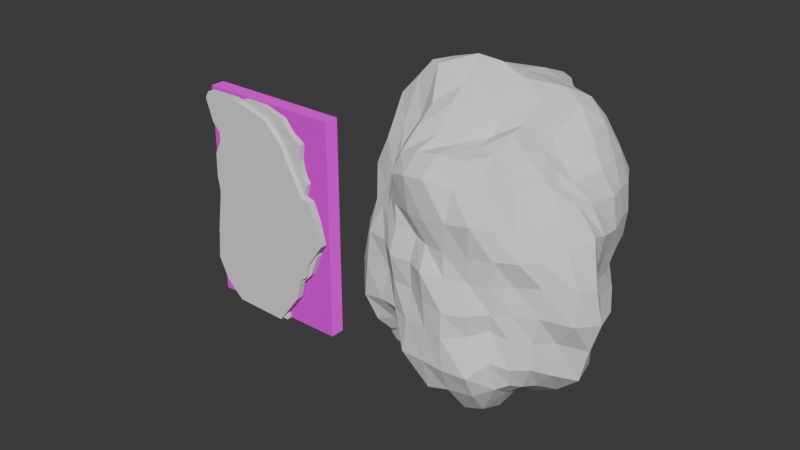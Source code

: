 # Source: WallDestroyed2.1.blend  (saved by Blender 4.4.30; exported with 4.5.12 LTS)
import bpy
from mathutils import Matrix  # noqa: F401  (used for matrix-valued properties, if any)

bpy.ops.wm.read_factory_settings(use_empty=True)
scene = bpy.context.scene
scene.name = 'Scene'

# ---- collections
col_collection = bpy.data.collections.new('Collection'); scene.collection.children.link(col_collection)

# ---- images (referenced by path relative to the original .blend; pixels are not part of the script)
import os
ASSET_DIR = os.environ.get("B2B_ASSET_DIR", "")  # directory of the original .blend (textures are referenced by path, not embedded)
HERE = os.path.dirname(os.path.abspath(__file__))  # packed textures are extracted next to this script under _unpacked/

def load_image(name, relpath, width, height, colorspace="sRGB"):
    """Load a texture the original file referenced (path relative to the .blend, or extracted next to this script)."""
    p = next((c for c in (os.path.join(HERE, relpath), os.path.join(ASSET_DIR, relpath)) if relpath and os.path.exists(c)), "")
    if p:
        img = bpy.data.images.load(p, check_existing=True)
        img.name = name
    else:  # same state as the original file: an image datablock whose file is absent (Cycles renders it pink)
        img = bpy.data.images.new(name, width, height)
        img.source = "FILE"
        img.filepath = "//" + (relpath or name)
    img.colorspace_settings.name = colorspace
    return img
img_wallpaper001b_1k_jpg_color_jpg = load_image('Wallpaper001B_1K-JPG_Color.jpg', 'Wallpaper001B_1K-JPG_Color.jpg', 1024, 1024, 'sRGB')
img_wallpaper001b_1k_jpg_normaldx_jpg = load_image('Wallpaper001B_1K-JPG_NormalDX.jpg', 'Wallpaper001B_1K-JPG_NormalDX.jpg', 1024, 1024, 'sRGB')
img_wallpaper001b_1k_jpg_roughness_jpg = load_image('Wallpaper001B_1K-JPG_Roughness.jpg', 'Wallpaper001B_1K-JPG_Roughness.jpg', 1024, 1024, 'sRGB')

# ---- materials (node trees are filled in below, after node groups)
mat_material = bpy.data.materials.new('Material')
mat_material.alpha_threshold = 0.0
mat_material.roughness = 0.5
mat_material.line_color = (0.0, 0.0, 0.0, 1.0)

# ---- material node trees
mat_material.use_nodes = True; mat_material.node_tree.nodes.clear()
_N = mat_material.node_tree.nodes; _L = mat_material.node_tree.links
n0 = _N.new('ShaderNodeOutputMaterial'); n0.name = 'Material Output'; n0.location = (300, 300)
n1 = _N.new('ShaderNodeBsdfPrincipled'); n1.name = 'Principled BSDF'; n1.location = (10, 300)
n1.inputs[3].default_value = 1.45
n2 = _N.new('ShaderNodeTexImage'); n2.name = 'Image Texture'; n2.location = (-447, 238)
n2.image = img_wallpaper001b_1k_jpg_color_jpg
n3 = _N.new('ShaderNodeTexImage'); n3.name = 'Image Texture.001'; n3.location = (-328, -78)
n3.image = img_wallpaper001b_1k_jpg_normaldx_jpg
n4 = _N.new('ShaderNodeTexImage'); n4.name = 'Image Texture.002'; n4.location = (-699, -92)
n4.image = img_wallpaper001b_1k_jpg_roughness_jpg
_L.new(n1.outputs[0], n0.inputs[0])
_L.new(n2.outputs[0], n1.inputs[0])
_L.new(n3.outputs[0], n1.inputs[5])
_L.new(n4.outputs[0], n1.inputs[2])
n0.is_active_output = True

# ---- world
world_world = bpy.data.worlds.new('World'); scene.world = world_world
world_world.use_nodes = True; world_world.node_tree.nodes.clear()
_N = world_world.node_tree.nodes; _L = world_world.node_tree.links
n0 = _N.new('ShaderNodeOutputWorld'); n0.name = 'World Output'; n0.location = (300, 300)
n1 = _N.new('ShaderNodeBackground'); n1.name = 'Background'; n1.location = (10, 300)
n1.inputs[0].default_value = (0.05088, 0.05088, 0.05088, 1.0)
_L.new(n1.outputs[0], n0.inputs[0])
n0.is_active_output = True
world_world.color = (0.05088, 0.05088, 0.05088)
world_world.sun_shadow_jitter_overblur = 0.0

# ---- meshes
me_cube = bpy.data.meshes.new('Cube')
me_cube.from_pydata([(0.0, 2.0, 2.0), (0.0, 2.0, 0.0), (0.0, 0.0, 2.0), (0.0, 0.0, 0.0), (-2.0, 2.0, 2.0), (-2.0, 2.0, 0.0), (-2.0, 0.0, 2.0), (-2.0, 0.0, 0.0)], [], [(0, 4, 6, 2), (3, 2, 6, 7), (7, 6, 4, 5), (5, 1, 3, 7), (1, 0, 2, 3), (5, 4, 0, 1)])
_uv = me_cube.uv_layers.new(name='UVMap')
_uv.uv.foreach_set('vector', [0.625, 0.5, 0.875, 0.5, 0.875, 0.75, 0.625, 0.75, 0.375, 0.75, 0.625, 0.75, 0.625, 1.0, 0.375, 1.0, 0.375, 0.0, 0.625, 0.0, 0.625, 0.25, 0.375, 0.25, 0.125, 0.5, 0.375, 0.5, 0.375, 0.75, 0.125, 0.75, 0.375, 0.5, 0.625, 0.5, 0.625, 0.75, 0.375, 0.75, 0.375, 0.25, 0.625, 0.25, 0.625, 0.5, 0.375, 0.5])
me_cube.materials.append(mat_material)
me_cube.use_mirror_vertex_groups = False
me_cube.update()
me_cube_003 = bpy.data.meshes.new('Cube.003')
me_cube_003.from_pydata([(-0.5155, -0.5638, -0.5712), (-0.5045, -0.5217, 0.4301), (-0.5563, 0.5563, -0.5563), (-0.6023, 0.6159, 0.6026), (0.6066, -0.6277, -0.557), (0.4416, -0.4411, 0.4409), (0.5729, 0.609, -0.63), (0.5033, 0.5787, 0.6448), (-0.5628, 0.4391, -0.5629), (-0.5988, 0.2995, -0.5973), (-0.7063, 0.1222, -0.6625), (-0.7066, -0.09145, -0.6098), (-0.6633, -0.176, -0.6112), (-0.628, -0.3351, -0.655), (-0.5646, -0.495, -0.6334), (-0.5953, -0.6196, -0.5122), (-0.6763, -0.6664, -0.3625), (-0.6543, -0.6624, -0.168), (-0.6396, -0.6493, 0.03846), (-0.5611, -0.5948, 0.1933), (-0.5222, -0.5659, 0.2778), (-0.5182, -0.5431, 0.3655), (-0.5145, -0.4596, 0.4579), (-0.6002, -0.3105, 0.6001), (-0.7194, -0.1829, 0.7202), (-0.7473, 0.0008987, 0.7476), (-0.7461, 0.1933, 0.7245), (-0.6894, 0.3694, 0.6851), (-0.6402, 0.526, 0.6442), (-0.5952, 0.6389, 0.4493), (-0.6251, 0.6526, 0.3009), (-0.653, 0.6548, 0.1685), (-0.609, 0.6089, 0.0005399), (-0.6733, 0.6733, -0.1715), (-0.6977, 0.6977, -0.3575), (-0.5856, 0.5856, -0.4562), (0.4705, 0.6403, -0.7894), (0.3188, 0.6799, -0.8546), (0.2303, 0.7166, -0.826), (0.07467, 0.7586, -0.7697), (-0.1525, 0.7066, -0.6968), (-0.3282, 0.6433, -0.6412), (-0.4657, 0.5985, -0.5985), (-0.458, 0.6205, 0.5976), (-0.2429, 0.6533, 0.6064), (-0.06348, 0.7761, 0.6802), (0.0113, 0.8009, 0.6964), (0.07235, 0.7779, 0.7243), (0.2311, 0.6433, 0.6701), (0.3658, 0.5794, 0.6466), (0.6072, 0.6198, 0.4976), (0.6771, 0.678, 0.348), (0.6685, 0.6683, 0.1703), (0.6759, 0.6759, 3.686e-06), (0.6006, 0.5965, -0.1545), (0.5845, 0.5822, -0.2989), (0.6142, 0.6468, -0.4898), (0.6346, -0.5099, -0.6049), (0.6623, -0.3633, -0.6468), (0.7243, -0.1841, -0.7233), (0.6708, -2.638e-08, -0.6708), (0.7005, 0.1782, -0.7005), (0.6802, 0.365, -0.6886), (0.6187, 0.5308, -0.6389), (0.55, 0.5041, 0.6669), (0.6138, 0.3714, 0.6807), (0.6358, 0.184, 0.6489), (0.534, -0.01224, 0.5274), (0.555, -0.1449, 0.5275), (0.5649, -0.262, 0.5084), (0.479, -0.3525, 0.4608), (0.4834, -0.4749, 0.3857), (0.5513, -0.5498, 0.2884), (0.626, -0.6247, 0.1585), (0.5729, -0.5747, -0.0001723), (0.585, -0.6017, -0.1549), (0.5914, -0.6301, -0.2916), (0.6277, -0.6613, -0.4469), (-0.4365, -0.563, -0.546), (-0.3341, -0.5697, -0.5529), (-0.182, -0.6863, -0.6542), (-0.006873, -0.7496, -0.7241), (0.1738, -0.756, -0.6779), (0.3781, -0.7393, -0.6589), (0.517, -0.6676, -0.5992), (0.3875, -0.4948, 0.495), (0.2956, -0.5718, 0.5696), (0.1459, -0.5988, 0.6021), (-0.04181, -0.6379, 0.6149), (-0.2138, -0.6566, 0.5909), (-0.3698, -0.6203, 0.5532), (-0.4657, -0.5552, 0.4746), (-0.6878, -0.4977, -0.5311), (-0.7916, -0.5465, -0.3626), (-0.7935, -0.5375, -0.197), (-0.7457, -0.518, 0.05033), (-0.6701, -0.5282, 0.1944), (-0.5975, -0.5104, 0.2838), (-0.557, -0.4828, 0.3797), (-0.7385, -0.304, -0.5087), (-0.8193, -0.3447, -0.3613), (-0.8204, -0.3383, -0.1723), (-0.7928, -0.3519, 0.0385), (-0.7417, -0.3789, 0.1632), (-0.8061, -0.3619, 0.3369), (-0.7301, -0.3338, 0.4951), (-0.7393, -0.1501, -0.4856), (-0.783, -0.1498, -0.3486), (-0.8359, -0.1778, -0.1486), (-0.811, -0.1876, 0.01764), (-0.9068, -0.2013, 0.1657), (-0.8434, -0.1859, 0.331), (-0.7793, -0.1728, 0.5257), (-0.7629, -0.06182, -0.4884), (-0.8263, -0.001254, -0.3543), (-0.9065, 0.0008788, -0.1808), (-0.9649, 0.007619, -0.002308), (-0.9109, -0.007009, 0.1866), (-0.8512, -0.002027, 0.356), (-0.789, -0.001084, 0.5276), (-0.7973, 0.1531, -0.5259), (-0.846, 0.1754, -0.3578), (-0.821, 0.1738, -0.1648), (-0.8055, 0.1754, 2.913e-05), (-0.8034, 0.168, 0.1593), (-0.876, 0.181, 0.3568), (-0.8636, 0.1865, 0.5546), (-0.6492, 0.2941, -0.445), (-0.7218, 0.3134, -0.3133), (-0.7255, 0.3131, -0.1469), (-0.6602, 0.2886, 0.002189), (-0.7614, 0.327, 0.1505), (-0.882, 0.3859, 0.3707), (-0.8488, 0.3836, 0.5553), (-0.6168, 0.4359, -0.4359), (-0.73, 0.4973, -0.3304), (-0.7236, 0.4905, -0.1613), (-0.5723, 0.3957, 0.0001898), (-0.6753, 0.466, 0.1415), (-0.7899, 0.5539, 0.3255), (-0.7694, 0.5494, 0.5116), (-0.4803, 0.6846, -0.4803), (-0.58, 0.8596, -0.3843), (-0.5613, 0.8362, -0.1846), (-0.5233, 0.776, 3.2e-05), (-0.4912, 0.7449, 0.1668), (-0.4862, 0.7403, 0.3218), (-0.4341, 0.6899, 0.4449), (-0.3334, 0.7575, -0.5115), (-0.3746, 0.8762, -0.3735), (-0.3625, 0.8633, -0.1796), (-0.3256, 0.7622, 7.947e-05), (-0.2909, 0.7558, 0.153), (-0.3304, 0.8151, 0.3433), (-0.2664, 0.7248, 0.4781), (-0.1659, 0.8258, -0.5525), (-0.1751, 0.8475, -0.3559), (-0.1868, 0.9063, -0.1862), (-0.1498, 0.7088, 2.038e-05), (-0.1402, 0.7576, 0.1562), (-0.1437, 0.8314, 0.3436), (-0.06458, 0.8316, 0.5617), (0.05995, 0.8553, -0.5349), (0.002255, 0.7887, -0.3346), (3.997e-05, 0.9051, -0.1841), (2.256e-08, 0.7782, 1.776e-08), (-0.01569, 0.7696, 0.1731), (-0.02669, 0.8526, 0.3682), (-0.01107, 0.8331, 0.6233), (0.1571, 0.8638, -0.5482), (0.1705, 0.8358, -0.3557), (0.197, 0.9768, -0.197), (0.1865, 0.9189, 5.621e-09), (0.1578, 0.801, 0.1712), (0.06957, 0.8665, 0.4236), (0.03293, 0.8373, 0.6408), (0.3321, 0.8451, -0.625), (0.3649, 0.8922, -0.3954), (0.4024, 0.9667, -0.199), (0.4055, 0.9767, 5.142e-08), (0.3599, 0.8534, 0.1778), (0.3195, 0.7831, 0.3622), (0.2738, 0.7379, 0.5777), (0.5363, 0.7878, -0.5715), (0.5163, 0.7508, -0.3561), (0.5181, 0.7682, -0.1706), (0.5526, 0.8229, 5.5e-10), (0.5279, 0.7832, 0.1736), (0.5102, 0.7529, 0.3422), (0.4585, 0.706, 0.5417), (0.7205, 0.5338, -0.4895), (0.7253, 0.5013, -0.3108), (0.7005, 0.4726, -0.1573), (0.7598, 0.5226, 0.01381), (0.7824, 0.5215, 0.1652), (0.7676, 0.5088, 0.3377), (0.6924, 0.494, 0.5087), (0.7509, 0.3498, -0.5117), (0.7319, 0.3196, -0.3154), (0.756, 0.3208, -0.1603), (0.8103, 0.3545, 0.0227), (0.8277, 0.3547, 0.1912), (0.8003, 0.343, 0.3477), (0.7376, 0.3375, 0.5054), (0.7809, 0.1732, -0.5265), (0.8173, 0.171, -0.3464), (0.763, 0.1601, -0.1571), (0.8144, 0.1652, -0.003967), (0.8735, 0.1875, 0.1742), (0.8275, 0.2117, 0.3431), (0.7309, 0.1711, 0.4946), (0.8663, -3.743e-08, -0.5798), (0.8545, -3.483e-08, -0.3601), (0.8685, -0.0004921, -0.1782), (0.8607, 0.005036, 0.02128), (0.9066, -0.01959, 0.2049), (0.8056, -0.04287, 0.3649), (0.6715, -0.07199, 0.4601), (0.9037, -0.199, -0.6036), (0.9657, -0.1989, -0.4021), (1.049, -0.2135, -0.2117), (0.9947, -0.2198, -0.02444), (0.9131, -0.1624, 0.2424), (0.76, -0.1581, 0.386), (0.6337, -0.1589, 0.4526), (0.788, -0.398, -0.5261), (0.7955, -0.3589, -0.3434), (0.9457, -0.3932, -0.1916), (0.9378, -0.3671, -0.0002751), (0.835, -0.3458, 0.1705), (0.7422, -0.3129, 0.3431), (0.6296, -0.2533, 0.4568), (0.7089, -0.5329, -0.4686), (0.7052, -0.514, -0.3141), (0.7389, -0.5029, -0.1655), (0.745, -0.5021, 0.01131), (0.7305, -0.4875, 0.1528), (0.6347, -0.4417, 0.2795), (0.5418, -0.3919, 0.3729), (0.4961, -0.7146, -0.4294), (0.4421, -0.6559, -0.2678), (0.4583, -0.6786, -0.1556), (0.4578, -0.6816, -0.0002161), (0.4682, -0.6923, 0.1534), (0.4559, -0.6652, 0.3033), (0.4194, -0.5942, 0.4194), (0.3812, -0.8393, -0.5116), (0.3288, -0.7619, -0.2983), (0.3331, -0.7915, -0.1688), (0.3026, -0.7336, 0.0004281), (0.3088, -0.7517, 0.1479), (0.3421, -0.8007, 0.3425), (0.3165, -0.6967, 0.4761), (0.1856, -0.8556, -0.515), (0.1709, -0.8573, -0.3199), (0.1734, -0.8532, -0.1721), (0.1477, -0.7969, 0.007523), (0.1241, -0.7849, 0.1461), (0.1429, -0.8014, 0.3159), (0.1508, -0.7296, 0.4862), (0.00189, -0.8432, -0.514), (0.01318, -0.8333, -0.3078), (0.001026, -0.8343, -0.1614), (-0.01922, -0.8498, 0.01586), (-0.03729, -0.7604, 0.148), (-0.03731, -0.799, 0.295), (-0.04175, -0.8007, 0.5151), (-0.1891, -0.8263, -0.5202), (-0.1655, -0.8112, -0.329), (-0.1495, -0.77, -0.1461), (-0.16, -0.779, 0.0147), (-0.1548, -0.7125, 0.1508), (-0.1912, -0.7677, 0.2888), (-0.2161, -0.7895, 0.4979), (-0.2934, -0.6407, -0.4392), (-0.32, -0.7481, -0.3104), (-0.3196, -0.7604, -0.1383), (-0.3343, -0.7878, 0.01606), (-0.3328, -0.7189, 0.171), (-0.3692, -0.6865, 0.2812), (-0.3728, -0.72, 0.4592), (-0.4314, -0.6224, -0.4545), (-0.4772, -0.7069, -0.3227), (-0.4393, -0.6746, -0.1221), (-0.4644, -0.6904, 0.04446), (-0.4681, -0.6514, 0.1885), (-0.4643, -0.6223, 0.2843), (-0.4703, -0.6022, 0.3809), (-0.4855, 0.4834, -0.6917), (-0.3486, 0.522, -0.7796), (-0.1846, 0.4845, -0.7879), (0.006459, 0.5743, -0.8755), (0.1152, 0.5824, -0.8969), (0.2763, 0.6011, -0.9064), (0.5022, 0.5197, -0.7922), (-0.4803, 0.3089, -0.6969), (-0.3429, 0.3275, -0.8039), (-0.2163, 0.347, -0.921), (-0.02309, 0.4022, -0.8949), (0.1396, 0.5237, -0.922), (0.2967, 0.5553, -0.9208), (0.4892, 0.4024, -0.7795), (-0.5315, 0.128, -0.7422), (-0.3564, 0.1648, -0.8384), (-0.2238, 0.2033, -0.9289), (-0.05058, 0.2306, -0.9243), (0.1546, 0.2245, -0.8426), (0.3588, 0.2228, -0.8781), (0.4959, 0.1802, -0.7506), (-0.5941, -0.0959, -0.7324), (-0.3958, -0.04355, -0.8277), (-0.214, -0.00808, -0.8916), (-0.009955, 0.06941, -0.9033), (0.1675, 0.03401, -0.8827), (0.3597, 0.0001816, -0.8556), (0.5127, -0.0001028, -0.7608), (-0.5443, -0.1921, -0.6685), (-0.4, -0.1886, -0.7654), (-0.2352, -0.1717, -0.8488), (-0.019, -0.1782, -0.8888), (0.1853, -0.1843, -0.9128), (0.3582, -0.1765, -0.8474), (0.5396, -0.1768, -0.7979), (-0.5271, -0.3644, -0.7097), (-0.3867, -0.3389, -0.7283), (-0.1988, -0.3341, -0.8126), (-0.01456, -0.349, -0.8412), (0.1853, -0.3719, -0.8849), (0.3695, -0.3731, -0.8717), (0.4933, -0.3247, -0.727), (-0.5048, -0.5127, -0.6568), (-0.4371, -0.5205, -0.6675), (-0.195, -0.4865, -0.7217), (-0.00285, -0.5192, -0.7718), (0.2061, -0.5835, -0.8573), (0.3524, -0.5608, -0.825), (0.5009, -0.4965, -0.6909), (0.3642, 0.5255, 0.6914), (0.2526, 0.5703, 0.6993), (0.1383, 0.6907, 0.7668), (0.04365, 0.7309, 0.778), (-0.07476, 0.6235, 0.7753), (-0.2566, 0.5241, 0.7114), (-0.4898, 0.52, 0.7133), (0.4699, 0.4182, 0.7775), (0.3322, 0.4472, 0.7914), (0.193, 0.4833, 0.8121), (0.04023, 0.4804, 0.8508), (-0.121, 0.4129, 0.81), (-0.3401, 0.3563, 0.8082), (-0.5383, 0.377, 0.7945), (0.5004, 0.2314, 0.7806), (0.3598, 0.2512, 0.8481), (0.1901, 0.211, 0.8809), (0.003183, 0.1582, 0.9092), (-0.1826, 0.1697, 0.9149), (-0.3486, 0.1746, 0.8278), (-0.5762, 0.1911, 0.857), (0.4406, -0.005728, 0.6325), (0.3419, 0.001278, 0.8172), (0.1813, 0.004974, 0.9169), (-0.009954, 0.01067, 0.9721), (-0.199, 0.004267, 0.982), (-0.3914, 0.0005806, 0.9397), (-0.5925, 4.074e-09, 0.8866), (0.4261, -0.1398, 0.6252), (0.3141, -0.1547, 0.7305), (0.1564, -0.1565, 0.7465), (-7.039e-09, -0.1676, 0.8104), (-0.1771, -0.1771, 0.8645), (-0.3919, -0.1937, 0.9385), (-0.5653, -0.1859, 0.8426), (0.4348, -0.2774, 0.5989), (0.3132, -0.3095, 0.7163), (0.1431, -0.2883, 0.6597), (-1.12e-05, -0.3144, 0.7298), (-0.1662, -0.3376, 0.7911), (-0.3313, -0.3353, 0.762), (-0.4517, -0.3078, 0.6488), (0.3859, -0.3815, 0.5369), (0.2906, -0.4362, 0.6292), (0.1394, -0.4321, 0.6302), (-0.007935, -0.4496, 0.6303), (-0.1538, -0.4995, 0.6656), (-0.3294, -0.5129, 0.6625), (-0.4582, -0.4744, 0.5523)], [], [(92, 93, 100, 99), (93, 94, 101, 100), (94, 95, 102, 101), (95, 96, 103, 102), (96, 97, 104, 103), (97, 98, 105, 104), (99, 100, 107, 106), (100, 101, 108, 107), (101, 102, 109, 108), (102, 103, 110, 109), (103, 104, 111, 110), (104, 105, 112, 111), (106, 107, 114, 113), (107, 108, 115, 114), (108, 109, 116, 115), (109, 110, 117, 116), (110, 111, 118, 117), (111, 112, 119, 118), (113, 114, 121, 120), (114, 115, 122, 121), (115, 116, 123, 122), (116, 117, 124, 123), (117, 118, 125, 124), (118, 119, 126, 125), (120, 121, 128, 127), (121, 122, 129, 128), (122, 123, 130, 129), (123, 124, 131, 130), (124, 125, 132, 131), (125, 126, 133, 132), (127, 128, 135, 134), (128, 129, 136, 135), (129, 130, 137, 136), (130, 131, 138, 137), (131, 132, 139, 138), (132, 133, 140, 139), (0, 15, 92, 14), (15, 16, 93, 92), (16, 17, 94, 93), (17, 18, 95, 94), (18, 19, 96, 95), (19, 20, 97, 96), (20, 21, 98, 97), (21, 1, 22, 98), (98, 22, 23, 105), (105, 23, 24, 112), (112, 24, 25, 119), (119, 25, 26, 126), (126, 26, 27, 133), (133, 27, 28, 140), (140, 28, 3, 29), (139, 140, 29, 30), (138, 139, 30, 31), (137, 138, 31, 32), (136, 137, 32, 33), (135, 136, 33, 34), (134, 135, 34, 35), (8, 134, 35, 2), (9, 127, 134, 8), (10, 120, 127, 9), (11, 113, 120, 10), (12, 106, 113, 11), (13, 99, 106, 12), (14, 92, 99, 13), (141, 142, 149, 148), (142, 143, 150, 149), (143, 144, 151, 150), (144, 145, 152, 151), (145, 146, 153, 152), (146, 147, 154, 153), (148, 149, 156, 155), (149, 150, 157, 156), (150, 151, 158, 157), (151, 152, 159, 158), (152, 153, 160, 159), (153, 154, 161, 160), (155, 156, 163, 162), (156, 157, 164, 163), (157, 158, 165, 164), (158, 159, 166, 165), (159, 160, 167, 166), (160, 161, 168, 167), (162, 163, 170, 169), (163, 164, 171, 170), (164, 165, 172, 171), (165, 166, 173, 172), (166, 167, 174, 173), (167, 168, 175, 174), (169, 170, 177, 176), (170, 171, 178, 177), (171, 172, 179, 178), (172, 173, 180, 179), (173, 174, 181, 180), (174, 175, 182, 181), (176, 177, 184, 183), (177, 178, 185, 184), (178, 179, 186, 185), (179, 180, 187, 186), (180, 181, 188, 187), (181, 182, 189, 188), (2, 35, 141, 42), (35, 34, 142, 141), (34, 33, 143, 142), (33, 32, 144, 143), (32, 31, 145, 144), (31, 30, 146, 145), (30, 29, 147, 146), (29, 3, 43, 147), (147, 43, 44, 154), (154, 44, 45, 161), (161, 45, 46, 168), (168, 46, 47, 175), (175, 47, 48, 182), (182, 48, 49, 189), (189, 49, 7, 50), (188, 189, 50, 51), (187, 188, 51, 52), (186, 187, 52, 53), (185, 186, 53, 54), (184, 185, 54, 55), (183, 184, 55, 56), (36, 183, 56, 6), (37, 176, 183, 36), (38, 169, 176, 37), (39, 162, 169, 38), (40, 155, 162, 39), (41, 148, 155, 40), (42, 141, 148, 41), (190, 191, 198, 197), (191, 192, 199, 198), (192, 193, 200, 199), (193, 194, 201, 200), (194, 195, 202, 201), (195, 196, 203, 202), (197, 198, 205, 204), (198, 199, 206, 205), (199, 200, 207, 206), (200, 201, 208, 207), (201, 202, 209, 208), (202, 203, 210, 209), (204, 205, 212, 211), (205, 206, 213, 212), (206, 207, 214, 213), (207, 208, 215, 214), (208, 209, 216, 215), (209, 210, 217, 216), (211, 212, 219, 218), (212, 213, 220, 219), (213, 214, 221, 220), (214, 215, 222, 221), (215, 216, 223, 222), (216, 217, 224, 223), (218, 219, 226, 225), (219, 220, 227, 226), (220, 221, 228, 227), (221, 222, 229, 228), (222, 223, 230, 229), (223, 224, 231, 230), (225, 226, 233, 232), (226, 227, 234, 233), (227, 228, 235, 234), (228, 229, 236, 235), (229, 230, 237, 236), (230, 231, 238, 237), (6, 56, 190, 63), (56, 55, 191, 190), (55, 54, 192, 191), (54, 53, 193, 192), (53, 52, 194, 193), (52, 51, 195, 194), (51, 50, 196, 195), (50, 7, 64, 196), (196, 64, 65, 203), (203, 65, 66, 210), (210, 66, 67, 217), (217, 67, 68, 224), (224, 68, 69, 231), (231, 69, 70, 238), (238, 70, 5, 71), (237, 238, 71, 72), (236, 237, 72, 73), (235, 236, 73, 74), (234, 235, 74, 75), (233, 234, 75, 76), (232, 233, 76, 77), (57, 232, 77, 4), (58, 225, 232, 57), (59, 218, 225, 58), (60, 211, 218, 59), (61, 204, 211, 60), (62, 197, 204, 61), (63, 190, 197, 62), (239, 240, 247, 246), (240, 241, 248, 247), (241, 242, 249, 248), (242, 243, 250, 249), (243, 244, 251, 250), (244, 245, 252, 251), (246, 247, 254, 253), (247, 248, 255, 254), (248, 249, 256, 255), (249, 250, 257, 256), (250, 251, 258, 257), (251, 252, 259, 258), (253, 254, 261, 260), (254, 255, 262, 261), (255, 256, 263, 262), (256, 257, 264, 263), (257, 258, 265, 264), (258, 259, 266, 265), (260, 261, 268, 267), (261, 262, 269, 268), (262, 263, 270, 269), (263, 264, 271, 270), (264, 265, 272, 271), (265, 266, 273, 272), (267, 268, 275, 274), (268, 269, 276, 275), (269, 270, 277, 276), (270, 271, 278, 277), (271, 272, 279, 278), (272, 273, 280, 279), (274, 275, 282, 281), (275, 276, 283, 282), (276, 277, 284, 283), (277, 278, 285, 284), (278, 279, 286, 285), (279, 280, 287, 286), (4, 77, 239, 84), (77, 76, 240, 239), (76, 75, 241, 240), (75, 74, 242, 241), (74, 73, 243, 242), (73, 72, 244, 243), (72, 71, 245, 244), (71, 5, 85, 245), (245, 85, 86, 252), (252, 86, 87, 259), (259, 87, 88, 266), (266, 88, 89, 273), (273, 89, 90, 280), (280, 90, 91, 287), (287, 91, 1, 21), (286, 287, 21, 20), (285, 286, 20, 19), (284, 285, 19, 18), (283, 284, 18, 17), (282, 283, 17, 16), (281, 282, 16, 15), (78, 281, 15, 0), (79, 274, 281, 78), (80, 267, 274, 79), (81, 260, 267, 80), (82, 253, 260, 81), (83, 246, 253, 82), (84, 239, 246, 83), (288, 289, 296, 295), (289, 290, 297, 296), (290, 291, 298, 297), (291, 292, 299, 298), (292, 293, 300, 299), (293, 294, 301, 300), (295, 296, 303, 302), (296, 297, 304, 303), (297, 298, 305, 304), (298, 299, 306, 305), (299, 300, 307, 306), (300, 301, 308, 307), (302, 303, 310, 309), (303, 304, 311, 310), (304, 305, 312, 311), (305, 306, 313, 312), (306, 307, 314, 313), (307, 308, 315, 314), (309, 310, 317, 316), (310, 311, 318, 317), (311, 312, 319, 318), (312, 313, 320, 319), (313, 314, 321, 320), (314, 315, 322, 321), (316, 317, 324, 323), (317, 318, 325, 324), (318, 319, 326, 325), (319, 320, 327, 326), (320, 321, 328, 327), (321, 322, 329, 328), (323, 324, 331, 330), (324, 325, 332, 331), (325, 326, 333, 332), (326, 327, 334, 333), (327, 328, 335, 334), (328, 329, 336, 335), (2, 42, 288, 8), (42, 41, 289, 288), (41, 40, 290, 289), (40, 39, 291, 290), (39, 38, 292, 291), (38, 37, 293, 292), (37, 36, 294, 293), (36, 6, 63, 294), (294, 63, 62, 301), (301, 62, 61, 308), (308, 61, 60, 315), (315, 60, 59, 322), (322, 59, 58, 329), (329, 58, 57, 336), (336, 57, 4, 84), (335, 336, 84, 83), (334, 335, 83, 82), (333, 334, 82, 81), (332, 333, 81, 80), (331, 332, 80, 79), (330, 331, 79, 78), (14, 330, 78, 0), (13, 323, 330, 14), (12, 316, 323, 13), (11, 309, 316, 12), (10, 302, 309, 11), (9, 295, 302, 10), (8, 288, 295, 9), (337, 338, 345, 344), (338, 339, 346, 345), (339, 340, 347, 346), (340, 341, 348, 347), (341, 342, 349, 348), (342, 343, 350, 349), (344, 345, 352, 351), (345, 346, 353, 352), (346, 347, 354, 353), (347, 348, 355, 354), (348, 349, 356, 355), (349, 350, 357, 356), (351, 352, 359, 358), (352, 353, 360, 359), (353, 354, 361, 360), (354, 355, 362, 361), (355, 356, 363, 362), (356, 357, 364, 363), (358, 359, 366, 365), (359, 360, 367, 366), (360, 361, 368, 367), (361, 362, 369, 368), (362, 363, 370, 369), (363, 364, 371, 370), (365, 366, 373, 372), (366, 367, 374, 373), (367, 368, 375, 374), (368, 369, 376, 375), (369, 370, 377, 376), (370, 371, 378, 377), (372, 373, 380, 379), (373, 374, 381, 380), (374, 375, 382, 381), (375, 376, 383, 382), (376, 377, 384, 383), (377, 378, 385, 384), (7, 49, 337, 64), (49, 48, 338, 337), (48, 47, 339, 338), (47, 46, 340, 339), (46, 45, 341, 340), (45, 44, 342, 341), (44, 43, 343, 342), (43, 3, 28, 343), (343, 28, 27, 350), (350, 27, 26, 357), (357, 26, 25, 364), (364, 25, 24, 371), (371, 24, 23, 378), (378, 23, 22, 385), (385, 22, 1, 91), (384, 385, 91, 90), (383, 384, 90, 89), (382, 383, 89, 88), (381, 382, 88, 87), (380, 381, 87, 86), (379, 380, 86, 85), (70, 379, 85, 5), (69, 372, 379, 70), (68, 365, 372, 69), (67, 358, 365, 68), (66, 351, 358, 67), (65, 344, 351, 66), (64, 337, 344, 65)])
_uv = me_cube_003.uv_layers.new(name='UVMap')
_uv.uv.foreach_set('vector', [0.4063, 0.03125, 0.4375, 0.03125, 0.4375, 0.0625, 0.4063, 0.0625, 0.4375, 0.03125, 0.4688, 0.03125, 0.4688, 0.0625, 0.4375, 0.0625, 0.4688, 0.03125, 0.5, 0.03125, 0.5, 0.0625, 0.4688, 0.0625, 0.5, 0.03125, 0.5312, 0.03125, 0.5312, 0.0625, 0.5, 0.0625, 0.5312, 0.03125, 0.5625, 0.03125, 0.5625, 0.0625, 0.5312, 0.0625, 0.5625, 0.03125, 0.5938, 0.03125, 0.5938, 0.0625, 0.5625, 0.0625, 0.4063, 0.0625, 0.4375, 0.0625, 0.4375, 0.09375, 0.4063, 0.09375, 0.4375, 0.0625, 0.4688, 0.0625, 0.4688, 0.09375, 0.4375, 0.09375, 0.4688, 0.0625, 0.5, 0.0625, 0.5, 0.09375, 0.4688, 0.09375, 0.5, 0.0625, 0.5312, 0.0625, 0.5313, 0.09375, 0.5, 0.09375, 0.5312, 0.0625, 0.5625, 0.0625, 0.5625, 0.09375, 0.5313, 0.09375, 0.5625, 0.0625, 0.5938, 0.0625, 0.5938, 0.09375, 0.5625, 0.09375, 0.4063, 0.09375, 0.4375, 0.09375, 0.4375, 0.125, 0.4063, 0.125, 0.4375, 0.09375, 0.4688, 0.09375, 0.4688, 0.125, 0.4375, 0.125, 0.4688, 0.09375, 0.5, 0.09375, 0.5, 0.125, 0.4688, 0.125, 0.5, 0.09375, 0.5313, 0.09375, 0.5312, 0.125, 0.5, 0.125, 0.5313, 0.09375, 0.5625, 0.09375, 0.5625, 0.125, 0.5312, 0.125, 0.5625, 0.09375, 0.5938, 0.09375, 0.5938, 0.125, 0.5625, 0.125, 0.4063, 0.125, 0.4375, 0.125, 0.4375, 0.1562, 0.4063, 0.1563, 0.4375, 0.125, 0.4688, 0.125, 0.4688, 0.1563, 0.4375, 0.1562, 0.4688, 0.125, 0.5, 0.125, 0.5, 0.1562, 0.4688, 0.1563, 0.5, 0.125, 0.5312, 0.125, 0.5313, 0.1563, 0.5, 0.1562, 0.5312, 0.125, 0.5625, 0.125, 0.5625, 0.1562, 0.5313, 0.1563, 0.5625, 0.125, 0.5938, 0.125, 0.5938, 0.1562, 0.5625, 0.1562, 0.4063, 0.1563, 0.4375, 0.1562, 0.4375, 0.1875, 0.4063, 0.1875, 0.4375, 0.1562, 0.4688, 0.1563, 0.4688, 0.1875, 0.4375, 0.1875, 0.4688, 0.1563, 0.5, 0.1562, 0.5, 0.1875, 0.4688, 0.1875, 0.5, 0.1562, 0.5313, 0.1563, 0.5312, 0.1875, 0.5, 0.1875, 0.5313, 0.1563, 0.5625, 0.1562, 0.5625, 0.1875, 0.5312, 0.1875, 0.5625, 0.1562, 0.5938, 0.1562, 0.5938, 0.1875, 0.5625, 0.1875, 0.4063, 0.1875, 0.4375, 0.1875, 0.4375, 0.2188, 0.4063, 0.2188, 0.4375, 0.1875, 0.4688, 0.1875, 0.4688, 0.2188, 0.4375, 0.2188, 0.4688, 0.1875, 0.5, 0.1875, 0.5, 0.2188, 0.4688, 0.2188, 0.5, 0.1875, 0.5312, 0.1875, 0.5313, 0.2188, 0.5, 0.2188, 0.5312, 0.1875, 0.5625, 0.1875, 0.5625, 0.2188, 0.5313, 0.2188, 0.5625, 0.1875, 0.5938, 0.1875, 0.5938, 0.2188, 0.5625, 0.2188, 0.375, 0.0, 0.4063, 0.0, 0.4063, 0.03125, 0.375, 0.03125, 0.4063, 0.0, 0.4375, 0.0, 0.4375, 0.03125, 0.4063, 0.03125, 0.4375, 0.0, 0.4688, 0.0, 0.4688, 0.03125, 0.4375, 0.03125, 0.4688, 0.0, 0.5, 0.0, 0.5, 0.03125, 0.4688, 0.03125, 0.5, 0.0, 0.5313, 0.0, 0.5312, 0.03125, 0.5, 0.03125, 0.5313, 0.0, 0.5625, 0.0, 0.5625, 0.03125, 0.5312, 0.03125, 0.5625, 0.0, 0.5938, 0.0, 0.5938, 0.03125, 0.5625, 0.03125, 0.5938, 0.0, 0.625, 0.0, 0.625, 0.03125, 0.5938, 0.03125, 0.5938, 0.03125, 0.625, 0.03125, 0.625, 0.0625, 0.5938, 0.0625, 0.5938, 0.0625, 0.625, 0.0625, 0.625, 0.09375, 0.5938, 0.09375, 0.5938, 0.09375, 0.625, 0.09375, 0.625, 0.125, 0.5938, 0.125, 0.5938, 0.125, 0.625, 0.125, 0.625, 0.1563, 0.5938, 0.1562, 0.5938, 0.1562, 0.625, 0.1563, 0.625, 0.1875, 0.5938, 0.1875, 0.5938, 0.1875, 0.625, 0.1875, 0.625, 0.2188, 0.5938, 0.2188, 0.5938, 0.2188, 0.625, 0.2188, 0.625, 0.25, 0.5938, 0.25, 0.5625, 0.2188, 0.5938, 0.2188, 0.5938, 0.25, 0.5625, 0.25, 0.5313, 0.2188, 0.5625, 0.2188, 0.5625, 0.25, 0.5312, 0.25, 0.5, 0.2188, 0.5313, 0.2188, 0.5312, 0.25, 0.5, 0.25, 0.4688, 0.2188, 0.5, 0.2188, 0.5, 0.25, 0.4688, 0.25, 0.4375, 0.2188, 0.4688, 0.2188, 0.4688, 0.25, 0.4375, 0.25, 0.4063, 0.2188, 0.4375, 0.2188, 0.4375, 0.25, 0.4063, 0.25, 0.375, 0.2188, 0.4063, 0.2188, 0.4063, 0.25, 0.375, 0.25, 0.375, 0.1875, 0.4063, 0.1875, 0.4063, 0.2188, 0.375, 0.2188, 0.375, 0.1563, 0.4063, 0.1563, 0.4063, 0.1875, 0.375, 0.1875, 0.375, 0.125, 0.4063, 0.125, 0.4063, 0.1563, 0.375, 0.1563, 0.375, 0.09375, 0.4063, 0.09375, 0.4063, 0.125, 0.375, 0.125, 0.375, 0.0625, 0.4063, 0.0625, 0.4063, 0.09375, 0.375, 0.09375, 0.375, 0.03125, 0.4063, 0.03125, 0.4063, 0.0625, 0.375, 0.0625, 0.4063, 0.2813, 0.4375, 0.2813, 0.4375, 0.3125, 0.4063, 0.3125, 0.4375, 0.2813, 0.4688, 0.2813, 0.4688, 0.3125, 0.4375, 0.3125, 0.4688, 0.2813, 0.5, 0.2813, 0.5, 0.3125, 0.4688, 0.3125, 0.5, 0.2813, 0.5313, 0.2813, 0.5312, 0.3125, 0.5, 0.3125, 0.5313, 0.2813, 0.5625, 0.2813, 0.5625, 0.3125, 0.5312, 0.3125, 0.5625, 0.2813, 0.5938, 0.2813, 0.5938, 0.3125, 0.5625, 0.3125, 0.4063, 0.3125, 0.4375, 0.3125, 0.4375, 0.3438, 0.4063, 0.3438, 0.4375, 0.3125, 0.4688, 0.3125, 0.4688, 0.3438, 0.4375, 0.3438, 0.4688, 0.3125, 0.5, 0.3125, 0.5, 0.3438, 0.4688, 0.3438, 0.5, 0.3125, 0.5312, 0.3125, 0.5313, 0.3438, 0.5, 0.3438, 0.5312, 0.3125, 0.5625, 0.3125, 0.5625, 0.3438, 0.5313, 0.3438, 0.5625, 0.3125, 0.5938, 0.3125, 0.5938, 0.3438, 0.5625, 0.3438, 0.4063, 0.3438, 0.4375, 0.3438, 0.4375, 0.375, 0.4063, 0.375, 0.4375, 0.3438, 0.4688, 0.3438, 0.4688, 0.375, 0.4375, 0.375, 0.4688, 0.3438, 0.5, 0.3438, 0.5, 0.375, 0.4688, 0.375, 0.5, 0.3438, 0.5313, 0.3438, 0.5312, 0.375, 0.5, 0.375, 0.5313, 0.3438, 0.5625, 0.3438, 0.5625, 0.375, 0.5312, 0.375, 0.5625, 0.3438, 0.5938, 0.3438, 0.5938, 0.375, 0.5625, 0.375, 0.4063, 0.375, 0.4375, 0.375, 0.4375, 0.4063, 0.4063, 0.4062, 0.4375, 0.375, 0.4688, 0.375, 0.4688, 0.4063, 0.4375, 0.4063, 0.4688, 0.375, 0.5, 0.375, 0.5, 0.4063, 0.4688, 0.4063, 0.5, 0.375, 0.5312, 0.375, 0.5313, 0.4063, 0.5, 0.4063, 0.5312, 0.375, 0.5625, 0.375, 0.5625, 0.4063, 0.5313, 0.4063, 0.5625, 0.375, 0.5938, 0.375, 0.5938, 0.4063, 0.5625, 0.4063, 0.4063, 0.4062, 0.4375, 0.4063, 0.4375, 0.4375, 0.4063, 0.4375, 0.4375, 0.4063, 0.4688, 0.4063, 0.4688, 0.4375, 0.4375, 0.4375, 0.4688, 0.4063, 0.5, 0.4063, 0.5, 0.4375, 0.4688, 0.4375, 0.5, 0.4063, 0.5313, 0.4063, 0.5312, 0.4375, 0.5, 0.4375, 0.5313, 0.4063, 0.5625, 0.4063, 0.5625, 0.4375, 0.5312, 0.4375, 0.5625, 0.4063, 0.5938, 0.4063, 0.5938, 0.4375, 0.5625, 0.4375, 0.4063, 0.4375, 0.4375, 0.4375, 0.4375, 0.4688, 0.4063, 0.4688, 0.4375, 0.4375, 0.4688, 0.4375, 0.4688, 0.4688, 0.4375, 0.4688, 0.4688, 0.4375, 0.5, 0.4375, 0.5, 0.4688, 0.4688, 0.4688, 0.5, 0.4375, 0.5312, 0.4375, 0.5313, 0.4688, 0.5, 0.4688, 0.5312, 0.4375, 0.5625, 0.4375, 0.5625, 0.4688, 0.5313, 0.4688, 0.5625, 0.4375, 0.5938, 0.4375, 0.5938, 0.4687, 0.5625, 0.4688, 0.375, 0.25, 0.4063, 0.25, 0.4063, 0.2813, 0.375, 0.2813, 0.4063, 0.25, 0.4375, 0.25, 0.4375, 0.2813, 0.4063, 0.2813, 0.4375, 0.25, 0.4688, 0.25, 0.4688, 0.2813, 0.4375, 0.2813, 0.4688, 0.25, 0.5, 0.25, 0.5, 0.2813, 0.4688, 0.2813, 0.5, 0.25, 0.5312, 0.25, 0.5313, 0.2813, 0.5, 0.2813, 0.5312, 0.25, 0.5625, 0.25, 0.5625, 0.2813, 0.5313, 0.2813, 0.5625, 0.25, 0.5938, 0.25, 0.5938, 0.2813, 0.5625, 0.2813, 0.5938, 0.25, 0.625, 0.25, 0.625, 0.2813, 0.5938, 0.2813, 0.5938, 0.2813, 0.625, 0.2813, 0.625, 0.3125, 0.5938, 0.3125, 0.5938, 0.3125, 0.625, 0.3125, 0.625, 0.3438, 0.5938, 0.3438, 0.5938, 0.3438, 0.625, 0.3438, 0.625, 0.375, 0.5938, 0.375, 0.5938, 0.375, 0.625, 0.375, 0.625, 0.4063, 0.5938, 0.4063, 0.5938, 0.4063, 0.625, 0.4063, 0.625, 0.4375, 0.5938, 0.4375, 0.5938, 0.4375, 0.625, 0.4375, 0.625, 0.4688, 0.5938, 0.4687, 0.5938, 0.4687, 0.625, 0.4688, 0.625, 0.5, 0.5938, 0.5, 0.5625, 0.4688, 0.5938, 0.4687, 0.5938, 0.5, 0.5625, 0.5, 0.5313, 0.4688, 0.5625, 0.4688, 0.5625, 0.5, 0.5312, 0.5, 0.5, 0.4688, 0.5313, 0.4688, 0.5312, 0.5, 0.5, 0.5, 0.4688, 0.4688, 0.5, 0.4688, 0.5, 0.5, 0.4688, 0.5, 0.4375, 0.4688, 0.4688, 0.4688, 0.4688, 0.5, 0.4375, 0.5, 0.4063, 0.4688, 0.4375, 0.4688, 0.4375, 0.5, 0.4063, 0.5, 0.375, 0.4688, 0.4063, 0.4688, 0.4063, 0.5, 0.375, 0.5, 0.375, 0.4375, 0.4063, 0.4375, 0.4063, 0.4688, 0.375, 0.4688, 0.375, 0.4063, 0.4063, 0.4062, 0.4063, 0.4375, 0.375, 0.4375, 0.375, 0.375, 0.4063, 0.375, 0.4063, 0.4062, 0.375, 0.4063, 0.375, 0.3438, 0.4063, 0.3438, 0.4063, 0.375, 0.375, 0.375, 0.375, 0.3125, 0.4063, 0.3125, 0.4063, 0.3438, 0.375, 0.3438, 0.375, 0.2813, 0.4063, 0.2813, 0.4063, 0.3125, 0.375, 0.3125, 0.4063, 0.5313, 0.4375, 0.5313, 0.4375, 0.5625, 0.4063, 0.5625, 0.4375, 0.5313, 0.4688, 0.5313, 0.4688, 0.5625, 0.4375, 0.5625, 0.4688, 0.5313, 0.5, 0.5313, 0.5, 0.5625, 0.4688, 0.5625, 0.5, 0.5313, 0.5313, 0.5313, 0.5312, 0.5625, 0.5, 0.5625, 0.5313, 0.5313, 0.5625, 0.5313, 0.5625, 0.5625, 0.5312, 0.5625, 0.5625, 0.5313, 0.5938, 0.5313, 0.5938, 0.5625, 0.5625, 0.5625, 0.4063, 0.5625, 0.4375, 0.5625, 0.4375, 0.5938, 0.4063, 0.5938, 0.4375, 0.5625, 0.4688, 0.5625, 0.4688, 0.5938, 0.4375, 0.5938, 0.4688, 0.5625, 0.5, 0.5625, 0.5, 0.5938, 0.4688, 0.5938, 0.5, 0.5625, 0.5312, 0.5625, 0.5313, 0.5938, 0.5, 0.5938, 0.5312, 0.5625, 0.5625, 0.5625, 0.5625, 0.5938, 0.5313, 0.5938, 0.5625, 0.5625, 0.5938, 0.5625, 0.5938, 0.5938, 0.5625, 0.5938, 0.4063, 0.5938, 0.4375, 0.5938, 0.4375, 0.625, 0.4063, 0.625, 0.4375, 0.5938, 0.4688, 0.5938, 0.4688, 0.625, 0.4375, 0.625, 0.4688, 0.5938, 0.5, 0.5938, 0.5, 0.625, 0.4688, 0.625, 0.5, 0.5938, 0.5313, 0.5938, 0.5312, 0.625, 0.5, 0.625, 0.5313, 0.5938, 0.5625, 0.5938, 0.5625, 0.625, 0.5312, 0.625, 0.5625, 0.5938, 0.5938, 0.5938, 0.5938, 0.625, 0.5625, 0.625, 0.4063, 0.625, 0.4375, 0.625, 0.4375, 0.6563, 0.4063, 0.6563, 0.4375, 0.625, 0.4688, 0.625, 0.4688, 0.6563, 0.4375, 0.6563, 0.4688, 0.625, 0.5, 0.625, 0.5, 0.6563, 0.4688, 0.6563, 0.5, 0.625, 0.5312, 0.625, 0.5313, 0.6563, 0.5, 0.6563, 0.5312, 0.625, 0.5625, 0.625, 0.5625, 0.6563, 0.5313, 0.6563, 0.5625, 0.625, 0.5938, 0.625, 0.5938, 0.6563, 0.5625, 0.6563, 0.4063, 0.6563, 0.4375, 0.6563, 0.4375, 0.6875, 0.4063, 0.6875, 0.4375, 0.6563, 0.4688, 0.6563, 0.4688, 0.6875, 0.4375, 0.6875, 0.4688, 0.6563, 0.5, 0.6563, 0.5, 0.6875, 0.4688, 0.6875, 0.5, 0.6563, 0.5313, 0.6563, 0.5312, 0.6875, 0.5, 0.6875, 0.5313, 0.6563, 0.5625, 0.6563, 0.5625, 0.6875, 0.5312, 0.6875, 0.5625, 0.6563, 0.5938, 0.6563, 0.5938, 0.6875, 0.5625, 0.6875, 0.4063, 0.6875, 0.4375, 0.6875, 0.4375, 0.7188, 0.4063, 0.7188, 0.4375, 0.6875, 0.4688, 0.6875, 0.4688, 0.7187, 0.4375, 0.7188, 0.4688, 0.6875, 0.5, 0.6875, 0.5, 0.7188, 0.4688, 0.7187, 0.5, 0.6875, 0.5312, 0.6875, 0.5313, 0.7187, 0.5, 0.7188, 0.5312, 0.6875, 0.5625, 0.6875, 0.5625, 0.7188, 0.5313, 0.7187, 0.5625, 0.6875, 0.5938, 0.6875, 0.5938, 0.7188, 0.5625, 0.7188, 0.375, 0.5, 0.4063, 0.5, 0.4063, 0.5313, 0.375, 0.5313, 0.4063, 0.5, 0.4375, 0.5, 0.4375, 0.5313, 0.4063, 0.5313, 0.4375, 0.5, 0.4688, 0.5, 0.4688, 0.5313, 0.4375, 0.5313, 0.4688, 0.5, 0.5, 0.5, 0.5, 0.5313, 0.4688, 0.5313, 0.5, 0.5, 0.5312, 0.5, 0.5313, 0.5313, 0.5, 0.5313, 0.5312, 0.5, 0.5625, 0.5, 0.5625, 0.5313, 0.5313, 0.5313, 0.5625, 0.5, 0.5938, 0.5, 0.5938, 0.5313, 0.5625, 0.5313, 0.5938, 0.5, 0.625, 0.5, 0.625, 0.5313, 0.5938, 0.5313, 0.5938, 0.5313, 0.625, 0.5313, 0.625, 0.5625, 0.5938, 0.5625, 0.5938, 0.5625, 0.625, 0.5625, 0.625, 0.5938, 0.5938, 0.5938, 0.5938, 0.5938, 0.625, 0.5938, 0.625, 0.625, 0.5938, 0.625, 0.5938, 0.625, 0.625, 0.625, 0.625, 0.6563, 0.5938, 0.6563, 0.5938, 0.6563, 0.625, 0.6563, 0.625, 0.6875, 0.5938, 0.6875, 0.5938, 0.6875, 0.625, 0.6875, 0.625, 0.7188, 0.5938, 0.7188, 0.5938, 0.7188, 0.625, 0.7188, 0.625, 0.75, 0.5938, 0.75, 0.5625, 0.7188, 0.5938, 0.7188, 0.5938, 0.75, 0.5625, 0.75, 0.5313, 0.7187, 0.5625, 0.7188, 0.5625, 0.75, 0.5312, 0.75, 0.5, 0.7188, 0.5313, 0.7187, 0.5312, 0.75, 0.5, 0.75, 0.4688, 0.7187, 0.5, 0.7188, 0.5, 0.75, 0.4688, 0.75, 0.4375, 0.7188, 0.4688, 0.7187, 0.4688, 0.75, 0.4375, 0.75, 0.4063, 0.7188, 0.4375, 0.7188, 0.4375, 0.75, 0.4063, 0.75, 0.375, 0.7188, 0.4063, 0.7188, 0.4063, 0.75, 0.375, 0.75, 0.375, 0.6875, 0.4063, 0.6875, 0.4063, 0.7188, 0.375, 0.7188, 0.375, 0.6563, 0.4063, 0.6563, 0.4063, 0.6875, 0.375, 0.6875, 0.375, 0.625, 0.4063, 0.625, 0.4063, 0.6563, 0.375, 0.6563, 0.375, 0.5938, 0.4063, 0.5938, 0.4063, 0.625, 0.375, 0.625, 0.375, 0.5625, 0.4063, 0.5625, 0.4063, 0.5938, 0.375, 0.5938, 0.375, 0.5313, 0.4063, 0.5313, 0.4063, 0.5625, 0.375, 0.5625, 0.4063, 0.7812, 0.4375, 0.7813, 0.4375, 0.8125, 0.4063, 0.8125, 0.4375, 0.7813, 0.4688, 0.7813, 0.4688, 0.8125, 0.4375, 0.8125, 0.4688, 0.7813, 0.5, 0.7813, 0.5, 0.8125, 0.4688, 0.8125, 0.5, 0.7813, 0.5313, 0.7813, 0.5312, 0.8125, 0.5, 0.8125, 0.5313, 0.7813, 0.5625, 0.7812, 0.5625, 0.8125, 0.5312, 0.8125, 0.5625, 0.7812, 0.5938, 0.7812, 0.5938, 0.8125, 0.5625, 0.8125, 0.4063, 0.8125, 0.4375, 0.8125, 0.4375, 0.8438, 0.4063, 0.8438, 0.4375, 0.8125, 0.4688, 0.8125, 0.4688, 0.8438, 0.4375, 0.8438, 0.4688, 0.8125, 0.5, 0.8125, 0.5, 0.8438, 0.4688, 0.8438, 0.5, 0.8125, 0.5312, 0.8125, 0.5313, 0.8438, 0.5, 0.8438, 0.5312, 0.8125, 0.5625, 0.8125, 0.5625, 0.8438, 0.5313, 0.8438, 0.5625, 0.8125, 0.5938, 0.8125, 0.5938, 0.8438, 0.5625, 0.8438, 0.4063, 0.8438, 0.4375, 0.8438, 0.4375, 0.875, 0.4063, 0.875, 0.4375, 0.8438, 0.4688, 0.8438, 0.4688, 0.875, 0.4375, 0.875, 0.4688, 0.8438, 0.5, 0.8438, 0.5, 0.875, 0.4688, 0.875, 0.5, 0.8438, 0.5313, 0.8438, 0.5312, 0.875, 0.5, 0.875, 0.5313, 0.8438, 0.5625, 0.8438, 0.5625, 0.875, 0.5312, 0.875, 0.5625, 0.8438, 0.5938, 0.8438, 0.5938, 0.875, 0.5625, 0.875, 0.4063, 0.875, 0.4375, 0.875, 0.4375, 0.9063, 0.4063, 0.9062, 0.4375, 0.875, 0.4688, 0.875, 0.4688, 0.9063, 0.4375, 0.9063, 0.4688, 0.875, 0.5, 0.875, 0.5, 0.9063, 0.4688, 0.9063, 0.5, 0.875, 0.5312, 0.875, 0.5313, 0.9063, 0.5, 0.9063, 0.5312, 0.875, 0.5625, 0.875, 0.5625, 0.9063, 0.5313, 0.9063, 0.5625, 0.875, 0.5938, 0.875, 0.5938, 0.9063, 0.5625, 0.9063, 0.4063, 0.9062, 0.4375, 0.9063, 0.4375, 0.9375, 0.4063, 0.9375, 0.4375, 0.9063, 0.4688, 0.9063, 0.4688, 0.9375, 0.4375, 0.9375, 0.4688, 0.9063, 0.5, 0.9063, 0.5, 0.9375, 0.4688, 0.9375, 0.5, 0.9063, 0.5313, 0.9063, 0.5312, 0.9375, 0.5, 0.9375, 0.5313, 0.9063, 0.5625, 0.9063, 0.5625, 0.9375, 0.5312, 0.9375, 0.5625, 0.9063, 0.5938, 0.9063, 0.5938, 0.9375, 0.5625, 0.9375, 0.4063, 0.9375, 0.4375, 0.9375, 0.4375, 0.9688, 0.4063, 0.9688, 0.4375, 0.9375, 0.4688, 0.9375, 0.4688, 0.9688, 0.4375, 0.9688, 0.4688, 0.9375, 0.5, 0.9375, 0.5, 0.9688, 0.4688, 0.9688, 0.5, 0.9375, 0.5312, 0.9375, 0.5313, 0.9688, 0.5, 0.9688, 0.5312, 0.9375, 0.5625, 0.9375, 0.5625, 0.9688, 0.5313, 0.9688, 0.5625, 0.9375, 0.5938, 0.9375, 0.5938, 0.9688, 0.5625, 0.9688, 0.375, 0.75, 0.4063, 0.75, 0.4063, 0.7812, 0.375, 0.7813, 0.4063, 0.75, 0.4375, 0.75, 0.4375, 0.7813, 0.4063, 0.7812, 0.4375, 0.75, 0.4688, 0.75, 0.4688, 0.7813, 0.4375, 0.7813, 0.4688, 0.75, 0.5, 0.75, 0.5, 0.7813, 0.4688, 0.7813, 0.5, 0.75, 0.5312, 0.75, 0.5313, 0.7813, 0.5, 0.7813, 0.5312, 0.75, 0.5625, 0.75, 0.5625, 0.7812, 0.5313, 0.7813, 0.5625, 0.75, 0.5938, 0.75, 0.5938, 0.7812, 0.5625, 0.7812, 0.5938, 0.75, 0.625, 0.75, 0.625, 0.7813, 0.5938, 0.7812, 0.5938, 0.7812, 0.625, 0.7813, 0.625, 0.8125, 0.5938, 0.8125, 0.5938, 0.8125, 0.625, 0.8125, 0.625, 0.8438, 0.5938, 0.8438, 0.5938, 0.8438, 0.625, 0.8438, 0.625, 0.875, 0.5938, 0.875, 0.5938, 0.875, 0.625, 0.875, 0.625, 0.9063, 0.5938, 0.9063, 0.5938, 0.9063, 0.625, 0.9063, 0.625, 0.9375, 0.5938, 0.9375, 0.5938, 0.9375, 0.625, 0.9375, 0.625, 0.9688, 0.5938, 0.9688, 0.5938, 0.9688, 0.625, 0.9688, 0.625, 1.0, 0.5938, 1.0, 0.5625, 0.9688, 0.5938, 0.9688, 0.5938, 1.0, 0.5625, 1.0, 0.5313, 0.9688, 0.5625, 0.9688, 0.5625, 1.0, 0.5313, 1.0, 0.5, 0.9688, 0.5313, 0.9688, 0.5313, 1.0, 0.5, 1.0, 0.4688, 0.9688, 0.5, 0.9688, 0.5, 1.0, 0.4688, 1.0, 0.4375, 0.9688, 0.4688, 0.9688, 0.4688, 1.0, 0.4375, 1.0, 0.4063, 0.9688, 0.4375, 0.9688, 0.4375, 1.0, 0.4063, 1.0, 0.375, 0.9688, 0.4063, 0.9688, 0.4063, 1.0, 0.375, 1.0, 0.375, 0.9375, 0.4063, 0.9375, 0.4063, 0.9688, 0.375, 0.9688, 0.375, 0.9063, 0.4063, 0.9062, 0.4063, 0.9375, 0.375, 0.9375, 0.375, 0.875, 0.4063, 0.875, 0.4063, 0.9062, 0.375, 0.9063, 0.375, 0.8438, 0.4063, 0.8438, 0.4063, 0.875, 0.375, 0.875, 0.375, 0.8125, 0.4063, 0.8125, 0.4063, 0.8438, 0.375, 0.8438, 0.375, 0.7813, 0.4063, 0.7812, 0.4063, 0.8125, 0.375, 0.8125, 0.1563, 0.5313, 0.1875, 0.5313, 0.1875, 0.5625, 0.1563, 0.5625, 0.1875, 0.5313, 0.2188, 0.5313, 0.2188, 0.5625, 0.1875, 0.5625, 0.2188, 0.5313, 0.25, 0.5313, 0.25, 0.5625, 0.2188, 0.5625, 0.25, 0.5313, 0.2812, 0.5313, 0.2813, 0.5625, 0.25, 0.5625, 0.2812, 0.5313, 0.3125, 0.5313, 0.3125, 0.5625, 0.2813, 0.5625, 0.3125, 0.5313, 0.3438, 0.5313, 0.3438, 0.5625, 0.3125, 0.5625, 0.1563, 0.5625, 0.1875, 0.5625, 0.1875, 0.5938, 0.1562, 0.5938, 0.1875, 0.5625, 0.2188, 0.5625, 0.2188, 0.5938, 0.1875, 0.5938, 0.2188, 0.5625, 0.25, 0.5625, 0.25, 0.5938, 0.2188, 0.5938, 0.25, 0.5625, 0.2813, 0.5625, 0.2813, 0.5938, 0.25, 0.5938, 0.2813, 0.5625, 0.3125, 0.5625, 0.3125, 0.5938, 0.2813, 0.5938, 0.3125, 0.5625, 0.3438, 0.5625, 0.3438, 0.5938, 0.3125, 0.5938, 0.1562, 0.5938, 0.1875, 0.5938, 0.1875, 0.625, 0.1563, 0.625, 0.1875, 0.5938, 0.2188, 0.5938, 0.2188, 0.625, 0.1875, 0.625, 0.2188, 0.5938, 0.25, 0.5938, 0.25, 0.625, 0.2188, 0.625, 0.25, 0.5938, 0.2813, 0.5938, 0.2813, 0.625, 0.25, 0.625, 0.2813, 0.5938, 0.3125, 0.5938, 0.3125, 0.625, 0.2813, 0.625, 0.3125, 0.5938, 0.3438, 0.5938, 0.3438, 0.625, 0.3125, 0.625, 0.1563, 0.625, 0.1875, 0.625, 0.1875, 0.6563, 0.1562, 0.6562, 0.1875, 0.625, 0.2188, 0.625, 0.2188, 0.6563, 0.1875, 0.6563, 0.2188, 0.625, 0.25, 0.625, 0.25, 0.6563, 0.2188, 0.6563, 0.25, 0.625, 0.2813, 0.625, 0.2813, 0.6563, 0.25, 0.6563, 0.2813, 0.625, 0.3125, 0.625, 0.3125, 0.6563, 0.2813, 0.6563, 0.3125, 0.625, 0.3438, 0.625, 0.3438, 0.6563, 0.3125, 0.6563, 0.1562, 0.6562, 0.1875, 0.6563, 0.1875, 0.6875, 0.1563, 0.6875, 0.1875, 0.6563, 0.2188, 0.6563, 0.2188, 0.6875, 0.1875, 0.6875, 0.2188, 0.6563, 0.25, 0.6563, 0.25, 0.6875, 0.2188, 0.6875, 0.25, 0.6563, 0.2813, 0.6563, 0.2813, 0.6875, 0.25, 0.6875, 0.2813, 0.6563, 0.3125, 0.6563, 0.3125, 0.6875, 0.2813, 0.6875, 0.3125, 0.6563, 0.3438, 0.6563, 0.3438, 0.6875, 0.3125, 0.6875, 0.1563, 0.6875, 0.1875, 0.6875, 0.1875, 0.7188, 0.1563, 0.7188, 0.1875, 0.6875, 0.2188, 0.6875, 0.2188, 0.7188, 0.1875, 0.7188, 0.2188, 0.6875, 0.25, 0.6875, 0.25, 0.7188, 0.2188, 0.7188, 0.25, 0.6875, 0.2813, 0.6875, 0.2812, 0.7188, 0.25, 0.7188, 0.2813, 0.6875, 0.3125, 0.6875, 0.3125, 0.7188, 0.2812, 0.7188, 0.3125, 0.6875, 0.3438, 0.6875, 0.3438, 0.7188, 0.3125, 0.7188, 0.125, 0.5, 0.1563, 0.5, 0.1563, 0.5313, 0.125, 0.5313, 0.1563, 0.5, 0.1875, 0.5, 0.1875, 0.5313, 0.1563, 0.5313, 0.1875, 0.5, 0.2188, 0.5, 0.2188, 0.5313, 0.1875, 0.5313, 0.2188, 0.5, 0.25, 0.5, 0.25, 0.5313, 0.2188, 0.5313, 0.25, 0.5, 0.2813, 0.5, 0.2812, 0.5313, 0.25, 0.5313, 0.2813, 0.5, 0.3125, 0.5, 0.3125, 0.5313, 0.2812, 0.5313, 0.3125, 0.5, 0.3438, 0.5, 0.3438, 0.5313, 0.3125, 0.5313, 0.3438, 0.5, 0.375, 0.5, 0.375, 0.5313, 0.3438, 0.5313, 0.3438, 0.5313, 0.375, 0.5313, 0.375, 0.5625, 0.3438, 0.5625, 0.3438, 0.5625, 0.375, 0.5625, 0.375, 0.5938, 0.3438, 0.5938, 0.3438, 0.5938, 0.375, 0.5938, 0.375, 0.625, 0.3438, 0.625, 0.3438, 0.625, 0.375, 0.625, 0.375, 0.6563, 0.3438, 0.6563, 0.3438, 0.6563, 0.375, 0.6563, 0.375, 0.6875, 0.3438, 0.6875, 0.3438, 0.6875, 0.375, 0.6875, 0.375, 0.7188, 0.3438, 0.7188, 0.3438, 0.7188, 0.375, 0.7188, 0.375, 0.75, 0.3438, 0.75, 0.3125, 0.7188, 0.3438, 0.7188, 0.3438, 0.75, 0.3125, 0.75, 0.2812, 0.7188, 0.3125, 0.7188, 0.3125, 0.75, 0.2813, 0.75, 0.25, 0.7188, 0.2812, 0.7188, 0.2813, 0.75, 0.25, 0.75, 0.2188, 0.7188, 0.25, 0.7188, 0.25, 0.75, 0.2188, 0.75, 0.1875, 0.7188, 0.2188, 0.7188, 0.2188, 0.75, 0.1875, 0.75, 0.1563, 0.7188, 0.1875, 0.7188, 0.1875, 0.75, 0.1563, 0.75, 0.125, 0.7188, 0.1563, 0.7188, 0.1563, 0.75, 0.125, 0.75, 0.125, 0.6875, 0.1563, 0.6875, 0.1563, 0.7188, 0.125, 0.7188, 0.125, 0.6563, 0.1562, 0.6562, 0.1563, 0.6875, 0.125, 0.6875, 0.125, 0.625, 0.1563, 0.625, 0.1562, 0.6562, 0.125, 0.6563, 0.125, 0.5938, 0.1562, 0.5938, 0.1563, 0.625, 0.125, 0.625, 0.125, 0.5625, 0.1563, 0.5625, 0.1562, 0.5938, 0.125, 0.5938, 0.125, 0.5313, 0.1563, 0.5313, 0.1563, 0.5625, 0.125, 0.5625, 0.6562, 0.5313, 0.6875, 0.5313, 0.6875, 0.5625, 0.6563, 0.5625, 0.6875, 0.5313, 0.7188, 0.5313, 0.7188, 0.5625, 0.6875, 0.5625, 0.7188, 0.5313, 0.75, 0.5313, 0.75, 0.5625, 0.7188, 0.5625, 0.75, 0.5313, 0.7813, 0.5313, 0.7813, 0.5625, 0.75, 0.5625, 0.7813, 0.5313, 0.8125, 0.5313, 0.8125, 0.5625, 0.7813, 0.5625, 0.8125, 0.5313, 0.8438, 0.5313, 0.8438, 0.5625, 0.8125, 0.5625, 0.6563, 0.5625, 0.6875, 0.5625, 0.6875, 0.5938, 0.6563, 0.5938, 0.6875, 0.5625, 0.7188, 0.5625, 0.7187, 0.5938, 0.6875, 0.5938, 0.7188, 0.5625, 0.75, 0.5625, 0.75, 0.5938, 0.7187, 0.5938, 0.75, 0.5625, 0.7813, 0.5625, 0.7813, 0.5938, 0.75, 0.5938, 0.7813, 0.5625, 0.8125, 0.5625, 0.8125, 0.5938, 0.7813, 0.5938, 0.8125, 0.5625, 0.8438, 0.5625, 0.8438, 0.5938, 0.8125, 0.5938, 0.6563, 0.5938, 0.6875, 0.5938, 0.6875, 0.625, 0.6563, 0.625, 0.6875, 0.5938, 0.7187, 0.5938, 0.7188, 0.625, 0.6875, 0.625, 0.7187, 0.5938, 0.75, 0.5938, 0.75, 0.625, 0.7188, 0.625, 0.75, 0.5938, 0.7813, 0.5938, 0.7813, 0.625, 0.75, 0.625, 0.7813, 0.5938, 0.8125, 0.5938, 0.8125, 0.625, 0.7813, 0.625, 0.8125, 0.5938, 0.8438, 0.5938, 0.8438, 0.625, 0.8125, 0.625, 0.6563, 0.625, 0.6875, 0.625, 0.6875, 0.6563, 0.6563, 0.6563, 0.6875, 0.625, 0.7188, 0.625, 0.7187, 0.6563, 0.6875, 0.6563, 0.7188, 0.625, 0.75, 0.625, 0.75, 0.6563, 0.7187, 0.6563, 0.75, 0.625, 0.7813, 0.625, 0.7813, 0.6563, 0.75, 0.6563, 0.7813, 0.625, 0.8125, 0.625, 0.8125, 0.6563, 0.7813, 0.6563, 0.8125, 0.625, 0.8438, 0.625, 0.8438, 0.6562, 0.8125, 0.6563, 0.6563, 0.6563, 0.6875, 0.6563, 0.6875, 0.6875, 0.6562, 0.6875, 0.6875, 0.6563, 0.7187, 0.6563, 0.7188, 0.6875, 0.6875, 0.6875, 0.7187, 0.6563, 0.75, 0.6563, 0.75, 0.6875, 0.7188, 0.6875, 0.75, 0.6563, 0.7813, 0.6563, 0.7813, 0.6875, 0.75, 0.6875, 0.7813, 0.6563, 0.8125, 0.6563, 0.8125, 0.6875, 0.7813, 0.6875, 0.8125, 0.6563, 0.8438, 0.6562, 0.8438, 0.6875, 0.8125, 0.6875, 0.6562, 0.6875, 0.6875, 0.6875, 0.6875, 0.7188, 0.6562, 0.7188, 0.6875, 0.6875, 0.7188, 0.6875, 0.7188, 0.7188, 0.6875, 0.7188, 0.7188, 0.6875, 0.75, 0.6875, 0.75, 0.7188, 0.7188, 0.7188, 0.75, 0.6875, 0.7813, 0.6875, 0.7813, 0.7188, 0.75, 0.7188, 0.7813, 0.6875, 0.8125, 0.6875, 0.8125, 0.7188, 0.7813, 0.7188, 0.8125, 0.6875, 0.8438, 0.6875, 0.8438, 0.7188, 0.8125, 0.7188, 0.625, 0.5, 0.6563, 0.5, 0.6562, 0.5313, 0.625, 0.5313, 0.6563, 0.5, 0.6875, 0.5, 0.6875, 0.5313, 0.6562, 0.5313, 0.6875, 0.5, 0.7188, 0.5, 0.7188, 0.5313, 0.6875, 0.5313, 0.7188, 0.5, 0.75, 0.5, 0.75, 0.5313, 0.7188, 0.5313, 0.75, 0.5, 0.7813, 0.5, 0.7813, 0.5313, 0.75, 0.5313, 0.7813, 0.5, 0.8125, 0.5, 0.8125, 0.5313, 0.7813, 0.5313, 0.8125, 0.5, 0.8438, 0.5, 0.8438, 0.5313, 0.8125, 0.5313, 0.8438, 0.5, 0.875, 0.5, 0.875, 0.5313, 0.8438, 0.5313, 0.8438, 0.5313, 0.875, 0.5313, 0.875, 0.5625, 0.8438, 0.5625, 0.8438, 0.5625, 0.875, 0.5625, 0.875, 0.5938, 0.8438, 0.5938, 0.8438, 0.5938, 0.875, 0.5938, 0.875, 0.625, 0.8438, 0.625, 0.8438, 0.625, 0.875, 0.625, 0.875, 0.6563, 0.8438, 0.6562, 0.8438, 0.6562, 0.875, 0.6563, 0.875, 0.6875, 0.8438, 0.6875, 0.8438, 0.6875, 0.875, 0.6875, 0.875, 0.7188, 0.8438, 0.7188, 0.8438, 0.7188, 0.875, 0.7188, 0.875, 0.75, 0.8438, 0.75, 0.8125, 0.7188, 0.8438, 0.7188, 0.8438, 0.75, 0.8125, 0.75, 0.7813, 0.7188, 0.8125, 0.7188, 0.8125, 0.75, 0.7813, 0.75, 0.75, 0.7188, 0.7813, 0.7188, 0.7813, 0.75, 0.75, 0.75, 0.7188, 0.7188, 0.75, 0.7188, 0.75, 0.75, 0.7188, 0.75, 0.6875, 0.7188, 0.7188, 0.7188, 0.7188, 0.75, 0.6875, 0.75, 0.6562, 0.7188, 0.6875, 0.7188, 0.6875, 0.75, 0.6563, 0.75, 0.625, 0.7188, 0.6562, 0.7188, 0.6563, 0.75, 0.625, 0.75, 0.625, 0.6875, 0.6562, 0.6875, 0.6562, 0.7188, 0.625, 0.7188, 0.625, 0.6563, 0.6563, 0.6563, 0.6562, 0.6875, 0.625, 0.6875, 0.625, 0.625, 0.6563, 0.625, 0.6563, 0.6563, 0.625, 0.6563, 0.625, 0.5938, 0.6563, 0.5938, 0.6563, 0.625, 0.625, 0.625, 0.625, 0.5625, 0.6563, 0.5625, 0.6563, 0.5938, 0.625, 0.5938, 0.625, 0.5313, 0.6562, 0.5313, 0.6563, 0.5625, 0.625, 0.5625])
me_cube_003.update()
me_vert = bpy.data.meshes.new('Vert')
me_vert.from_pydata([(-1.515, -2.235e-08, 0.179), (-1.365, -7.451e-08, 0.517), (-1.057, -1.565e-07, 1.133), (-0.2817, -3.204e-07, 2.336), (-0.6197, -4.247e-07, 3.132), (-0.6893, -4.992e-07, 3.629), (-0.5617, -5.662e-07, 4.244), (-0.7341, -7.153e-07, 5.25), (-1.336, -7.749e-07, 5.786), (-2.648, -7.972e-07, 5.965), (-3.658, 0.05551, 5.448), (-3.192, 0.02355, 5.098), (-3.762, -5.662e-07, 4.226), (-3.99, -2.533e-07, 1.829), (-3.642, -2.086e-07, 1.561), (-3.682, -1.49e-07, 1.074), (-3.175, -1.192e-07, 0.8451), (-3.036, 0.0, 0.0), (-1.495, 0.0, 0.0), (-1.495, -1.49e-08, 0.08451), (-1.47, -4.47e-08, 0.3679), (-1.276, -1.118e-07, 0.7805), (-0.5303, -2.384e-07, 1.715), (-0.3761, -3.8e-07, 2.829), (-0.7341, -4.47e-07, 3.331), (-0.696, -5.215e-07, 3.841), (-0.6893, -6.035e-07, 4.434), (-1.08, -7.451e-07, 5.475), (-1.992, -8.047e-07, 5.965), (-3.437, -7.749e-07, 5.72), (-3.438, -6.855e-07, 5.213), (-3.354, -6.407e-07, 4.703), (-3.806, -4.098e-07, 2.998), (-3.856, -2.235e-07, 1.67), (-3.682, -1.788e-07, 1.322), (-3.409, -1.341e-07, 0.9893), (-3.105, -5.96e-08, 0.4226), (-2.265, 0.0, 0.0), (-3.729, -6.855e-07, 5.178), (-3.076, -7.823e-07, 5.826), (-0.778, -6.557e-07, 4.809), (-1.514, 0.2, 0.1789), (-1.365, 0.2, 0.5169), (-1.057, 0.2, 1.133), (-0.2814, 0.2, 2.336), (-0.6195, 0.2, 3.132), (-0.6891, 0.2, 3.629), (-0.5615, 0.2, 4.244), (-0.7338, 0.2, 5.249), (-1.335, 0.2, 5.786), (-2.648, 0.2, 5.965), (-3.658, 0.2555, 5.448), (-3.191, 0.2235, 5.098), (-3.761, 0.2, 4.225), (-3.99, 0.2, 1.829), (-3.642, 0.2, 1.561), (-3.682, 0.2, 1.074), (-3.175, 0.2, 0.845), (-3.035, 0.2, -8.644e-05), (-1.494, 0.2, -8.644e-05), (-1.494, 0.2, 0.08442), (-1.47, 0.2, 0.3678), (-1.276, 0.2, 0.7804), (-0.53, 0.2, 1.715), (-0.3759, 0.2, 2.829), (-0.7338, 0.2, 3.331), (-0.6957, 0.2, 3.841), (-0.6891, 0.2, 4.434), (-1.08, 0.2, 5.475), (-1.992, 0.2, 5.965), (-3.436, 0.2, 5.72), (-3.438, 0.2, 5.213), (-3.354, 0.2, 4.703), (-3.806, 0.2, 2.998), (-3.856, 0.2, 1.67), (-3.682, 0.2, 1.322), (-3.408, 0.2, 0.9892), (-3.105, 0.2, 0.4225), (-2.265, 0.2, -8.644e-05), (-3.729, 0.2, 5.178), (-3.075, 0.2, 5.826), (-0.7777, 0.2, 4.809)], [], [(19, 0, 20, 1, 21, 2, 22, 3, 23, 4, 24, 5, 25, 6, 26, 40, 7, 27, 8, 28, 9, 39, 29, 10, 38, 30, 11, 31, 12, 32, 13, 33, 14, 34, 15, 35, 16, 36, 17, 37, 18), (60, 59, 78, 58, 77, 57, 76, 56, 75, 55, 74, 54, 73, 53, 72, 52, 71, 79, 51, 70, 80, 50, 69, 49, 68, 48, 81, 67, 47, 66, 46, 65, 45, 64, 44, 63, 43, 62, 42, 61, 41), (0, 19, 60, 41), (1, 20, 61, 42), (2, 21, 62, 43), (3, 22, 63, 44), (4, 23, 64, 45), (5, 24, 65, 46), (6, 25, 66, 47), (7, 40, 81, 48), (8, 27, 68, 49), (9, 28, 69, 50), (10, 29, 70, 51), (11, 30, 71, 52), (12, 31, 72, 53), (13, 32, 73, 54), (14, 33, 74, 55), (15, 34, 75, 56), (16, 35, 76, 57), (17, 36, 77, 58), (18, 37, 78, 59), (20, 0, 41, 61), (21, 1, 42, 62), (22, 2, 43, 63), (23, 3, 44, 64), (24, 4, 45, 65), (25, 5, 46, 66), (26, 6, 47, 67), (27, 7, 48, 68), (28, 8, 49, 69), (29, 39, 80, 70), (30, 38, 79, 71), (31, 11, 52, 72), (32, 12, 53, 73), (33, 13, 54, 74), (34, 14, 55, 75), (35, 15, 56, 76), (36, 16, 57, 77), (37, 17, 58, 78), (38, 10, 51, 79), (39, 9, 50, 80), (40, 26, 67, 81), (19, 18, 59, 60)])
me_vert.use_mirror_x = True
me_vert.update()
me_vert_001 = bpy.data.meshes.new('Vert.001')
me_vert_001.from_pydata([(-1.64, 0.1, 1.344e-08), (-0.9777, 0.1, 0.8782), (-0.8202, 0.1, 1.5), (-0.638, 0.1, 1.624), (-0.5385, 0.1, 2.03), (-0.058, 0.1, 2.709), (-0.232, 0.1, 3.364), (-0.4226, 0.1, 3.82), (-0.696, 0.1, 3.894), (-1.317, 0.1, 5.112), (-1.823, 0.1, 5.659), (-2.958, 0.1, 5.949), (-3.861, 0.1, 5.932), (-3.969, 0.1, 5.742), (-3.762, 0.1, 5.137), (-3.538, 0.1, 4.888), (-3.538, 0.1, 4.648), (-3.737, 0.1, 4.259), (-3.753, 0.1, 3.571), (-3.679, 0.1, 3.165), (-3.828, 0.1, 2.212), (-3.936, 0.1, 1.119), (-3.646, 0.1, 0.5054), (-3.157, 0.1, 0.04143), (-1.64, -0.1, -1.344e-08), (-0.9777, -0.1, 0.8782), (-0.8202, -0.1, 1.5), (-0.638, -0.1, 1.624), (-0.5385, -0.1, 2.03), (-0.058, -0.1, 2.709), (-0.232, -0.1, 3.364), (-0.4226, -0.1, 3.82), (-0.696, -0.1, 3.894), (-1.317, -0.1, 5.112), (-1.823, -0.1, 5.659), (-2.958, -0.1, 5.949), (-3.861, -0.1, 5.932), (-3.969, -0.1, 5.742), (-3.762, -0.1, 5.137), (-3.538, -0.1, 4.888), (-3.538, -0.1, 4.648), (-3.737, -0.1, 4.259), (-3.753, -0.1, 3.571), (-3.679, -0.1, 3.165), (-3.828, -0.1, 2.212), (-3.936, -0.1, 1.119), (-3.646, -0.1, 0.5054), (-3.157, -0.1, 0.04143)], [], [(0, 23, 22, 21, 20, 19, 18, 17, 16, 15, 14, 13, 12, 11, 10, 9, 8, 7, 6, 5, 4, 3, 2, 1), (24, 25, 26, 27, 28, 29, 30, 31, 32, 33, 34, 35, 36, 37, 38, 39, 40, 41, 42, 43, 44, 45, 46, 47), (0, 1, 25, 24), (1, 2, 26, 25), (2, 3, 27, 26), (3, 4, 28, 27), (4, 5, 29, 28), (5, 6, 30, 29), (6, 7, 31, 30), (7, 8, 32, 31), (8, 9, 33, 32), (9, 10, 34, 33), (10, 11, 35, 34), (11, 12, 36, 35), (12, 13, 37, 36), (13, 14, 38, 37), (14, 15, 39, 38), (15, 16, 40, 39), (16, 17, 41, 40), (17, 18, 42, 41), (18, 19, 43, 42), (19, 20, 44, 43), (20, 21, 45, 44), (21, 22, 46, 45), (22, 23, 47, 46), (23, 0, 24, 47)])
me_vert_001.update()

# ---- curves / text
cu_b_ziercurve = bpy.data.curves.new('BézierCurve', 'CURVE')
cu_b_ziercurve.dimensions = '3D'
_sp = cu_b_ziercurve.splines.new('BEZIER'); _sp.bezier_points.add(20)
_sp.bezier_points.foreach_set('co', [0.6669, -1.703e-09, 0.01268, 0.7042, -0.03049, 0.2686, 0.7011, -0.03049, 0.576, 0.6849, -0.0227, 0.7194, 0.6821, -0.03049, 0.8548, 0.4457, -0.1121, 0.8799, 0.2324, -1.323e-07, 0.9847, 0.179, 0.06634, 1.214, 0.0525, -0.03049, 1.367, 0.04512, -0.1121, 1.67, -0.1086, -2.351e-07, 1.75, -0.5263, 0.136, 1.763, -0.5989, -0.01241, 1.621, -0.6016, -0.1546, 1.356, -0.5975, -1.358e-07, 1.011, -0.5538, 0.1401, 0.75, -0.4984, 0.006766, 0.5719, -0.4719, -0.1409, 0.3711, -0.2174, -2.823e-08, 0.2101, 0.1298, 0.1875, 0.01274, 0.667, -1.118e-09, 0.008324])
_sp.bezier_points.foreach_set('handle_left', [0.5287, -0.3578, -0.4987, 0.6881, 0.04881, 0.09431, 0.7008, 0.04881, 0.3732, 0.6919, -0.04226, 0.6917, 0.6731, 0.01383, 0.7734, 0.5646, -0.1072, 0.897, 0.2811, -0.09066, 0.8624, 0.2515, 0.08134, 1.203, 0.06346, 0.00916, 1.317, 0.04536, -0.1072, 1.595, 0.0406, -0.08946, 1.719, -0.4505, 0.1542, 1.791, -0.6204, 0.05216, 1.68, -0.5901, -0.1405, 1.465, -0.6235, -0.1333, 1.124, -0.5645, 0.1553, 0.8205, -0.5306, 0.064, 0.6229, -0.4561, -0.1218, 0.4427, -0.2191, -0.1352, 0.266, -0.1847, 0.25, 0.009972, 0.2906, 1.862e-09, -0.01386])
_sp.bezier_points.foreach_set('handle_right', [0.7203, 0.1383, 0.2103, 0.7199, -0.1074, 0.4376, 0.7012, -0.06441, 0.6627, 0.6779, -0.003137, 0.7471, 0.6901, -0.07014, 0.9277, 0.3268, -0.1169, 0.8629, 0.1953, 0.06913, 1.078, 0.1017, 0.05034, 1.225, 0.04154, -0.07014, 1.418, 0.04488, -0.1169, 1.745, -0.3172, 0.125, 1.793, -0.6021, 0.1178, 1.734, -0.5774, -0.07698, 1.561, -0.6131, -0.1687, 1.247, -0.5732, 0.125, 0.9048, -0.5432, 0.1248, 0.6795, -0.4638, -0.05461, 0.5172, -0.4876, -0.16, 0.2996, -0.2137, 0.302, 0.08525, 0.3599, 0.1418, 0.01476, 1.665, -9.023e-09, 0.06716])
for _p, _l, _r in zip(_sp.bezier_points, ['ALIGNED', 'ALIGNED', 'ALIGNED', 'ALIGNED', 'ALIGNED', 'ALIGNED', 'ALIGNED', 'ALIGNED', 'ALIGNED', 'ALIGNED', 'ALIGNED', 'ALIGNED', 'ALIGNED', 'ALIGNED', 'ALIGNED', 'ALIGNED', 'ALIGNED', 'ALIGNED', 'ALIGNED', 'ALIGNED', 'ALIGNED'], ['ALIGNED', 'ALIGNED', 'ALIGNED', 'ALIGNED', 'ALIGNED', 'ALIGNED', 'ALIGNED', 'ALIGNED', 'ALIGNED', 'ALIGNED', 'ALIGNED', 'ALIGNED', 'ALIGNED', 'ALIGNED', 'ALIGNED', 'ALIGNED', 'ALIGNED', 'ALIGNED', 'ALIGNED', 'ALIGNED', 'ALIGNED']): _p.handle_left_type = _l; _p.handle_right_type = _r
_sp.order_u = 0
_sp.order_v = 0
cu_b_ziercurve.use_path = True
cu_b_ziercurve.fill_mode = 'FULL'

# ---- objects
ob_realwall = bpy.data.objects.new('REALWALL', me_cube)
ob_cube = bpy.data.objects.new('Cube', me_cube_003)
ob_b_ziercurve = bpy.data.objects.new('BézierCurve', cu_b_ziercurve)
ob_vert = bpy.data.objects.new('Vert', me_vert)
ob_wall2 = bpy.data.objects.new('wall2', me_vert_001)

# ---- transforms, parenting, visibility, modifiers, constraints
ob_realwall.location = (0.0, 0.1505, 0.0)
ob_realwall.scale = (2.0, 0.2, 3.0)
ob_realwall.lock_rotations_4d = False
ob_realwall.empty_display_type = 'ARROWS'
ob_realwall.lineart.crease_threshold = 0.0
ob_cube.location = (4.83, 0.3422, 4.618)
ob_cube.scale = (3.0, 3.0, 4.0)
ob_b_ziercurve.location = (-0.7154, 0.0, 0.0)
ob_vert.location = (0.0, 0.0, 0.0)
ob_vert.scale = (1.0, 1.963, 1.0)
ob_vert.use_mesh_mirror_x = True
ob_wall2.location = (0.0, 0.0, 0.0)

# ---- collection membership
col_collection.objects.link(ob_realwall)
col_collection.objects.link(ob_cube)
col_collection.objects.link(ob_b_ziercurve)
col_collection.objects.link(ob_vert)
col_collection.objects.link(ob_wall2)

# ---- scene / render settings (as saved in the file)
scene.frame_start = 1; scene.frame_end = 250; scene.frame_set(1)
scene.render.engine = 'BLENDER_EEVEE_NEXT'
bpy.context.view_layer.update()

# ---- added for rendering (the .blend has no active camera and no usable light): camera, sun
cam_auto = bpy.data.cameras.new('AutoCamera')
cam_auto.lens = 50.0
cam_auto.sensor_width = 36.0
cam_auto.clip_end = 1000.0
ob_auto_camera = bpy.data.objects.new('AutoCamera', cam_auto)
scene.collection.objects.link(ob_auto_camera)
ob_auto_camera.location = (17.0431, -17.5432, 15.8204)
ob_auto_camera.rotation_euler = (1.09748, -7.21219e-08, 0.694738)
scene.camera = ob_auto_camera
light_auto_sun = bpy.data.lights.new('AutoSun', 'SUN')
light_auto_sun.energy = 3.0
light_auto_sun.angle = 0.0523599
ob_auto_sun = bpy.data.objects.new('AutoSun', light_auto_sun)
scene.collection.objects.link(ob_auto_sun)
ob_auto_sun.rotation_euler = (0.872665, 0.174533, 0.523599)
bpy.context.view_layer.update()
